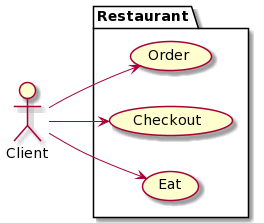

The diagram above was rendered by PlantUML. Its source (embedded in the PNG):
@startuml
left to right direction
		actor Client as g
		package Restaurant {
			usecase "Order" as UC1
			usecase "Checkout" as UC2
			usecase "Eat" as UC3
		}
		g --> UC1
		g --> UC2
		g --> UC3
@enduml